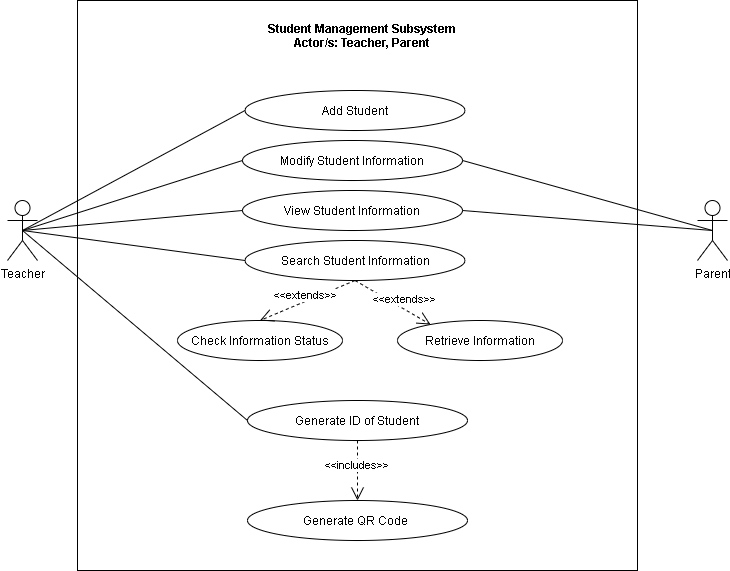

The diagram above was exported from draw.io. Its source (the exported page's mxGraphModel, read from the mxfile embedded in the PNG):
<mxGraphModel dx="926" dy="626" grid="1" gridSize="10" guides="1" tooltips="1" connect="1" arrows="1" fold="1" page="1" pageScale="1" pageWidth="850" pageHeight="1100" math="0" shadow="0">
  <root>
    <mxCell id="JewozOC8yLnpFLmOhMqg-0" />
    <mxCell id="JewozOC8yLnpFLmOhMqg-1" parent="JewozOC8yLnpFLmOhMqg-0" />
    <mxCell id="FqNuev9cHc2IyG5jevnL-0" value="" style="html=1;fillColor=none;" parent="JewozOC8yLnpFLmOhMqg-1" vertex="1">
      <mxGeometry x="300" y="170" width="560" height="570" as="geometry" />
    </mxCell>
    <mxCell id="FqNuev9cHc2IyG5jevnL-2" style="edgeStyle=none;rounded=0;jumpStyle=arc;jumpSize=14;orthogonalLoop=1;jettySize=auto;html=1;exitX=0.5;exitY=0.5;exitDx=0;exitDy=0;exitPerimeter=0;entryX=0;entryY=0.5;entryDx=0;entryDy=0;startArrow=none;startFill=0;endArrow=none;endFill=0;startSize=11;endSize=11;" parent="JewozOC8yLnpFLmOhMqg-1" source="FqNuev9cHc2IyG5jevnL-6" target="FqNuev9cHc2IyG5jevnL-14" edge="1">
      <mxGeometry relative="1" as="geometry" />
    </mxCell>
    <mxCell id="FqNuev9cHc2IyG5jevnL-3" style="edgeStyle=none;rounded=0;jumpStyle=arc;jumpSize=14;orthogonalLoop=1;jettySize=auto;html=1;exitX=0.5;exitY=0.5;exitDx=0;exitDy=0;exitPerimeter=0;entryX=0;entryY=0.5;entryDx=0;entryDy=0;startArrow=none;startFill=0;endArrow=none;endFill=0;startSize=11;endSize=11;" parent="JewozOC8yLnpFLmOhMqg-1" source="FqNuev9cHc2IyG5jevnL-6" target="FqNuev9cHc2IyG5jevnL-15" edge="1">
      <mxGeometry relative="1" as="geometry" />
    </mxCell>
    <mxCell id="FqNuev9cHc2IyG5jevnL-4" style="edgeStyle=none;rounded=0;jumpStyle=arc;jumpSize=14;orthogonalLoop=1;jettySize=auto;html=1;exitX=0.5;exitY=0.5;exitDx=0;exitDy=0;exitPerimeter=0;entryX=0;entryY=0.5;entryDx=0;entryDy=0;startArrow=none;startFill=0;endArrow=none;endFill=0;startSize=11;endSize=11;" parent="JewozOC8yLnpFLmOhMqg-1" source="FqNuev9cHc2IyG5jevnL-6" target="FqNuev9cHc2IyG5jevnL-18" edge="1">
      <mxGeometry relative="1" as="geometry" />
    </mxCell>
    <mxCell id="FqNuev9cHc2IyG5jevnL-5" style="edgeStyle=none;rounded=0;jumpStyle=arc;jumpSize=14;orthogonalLoop=1;jettySize=auto;html=1;exitX=0.5;exitY=0.5;exitDx=0;exitDy=0;exitPerimeter=0;entryX=0;entryY=0.5;entryDx=0;entryDy=0;startArrow=none;startFill=0;endArrow=none;endFill=0;startSize=11;endSize=11;" parent="JewozOC8yLnpFLmOhMqg-1" source="FqNuev9cHc2IyG5jevnL-6" target="FqNuev9cHc2IyG5jevnL-19" edge="1">
      <mxGeometry relative="1" as="geometry" />
    </mxCell>
    <mxCell id="MpAW6FHdsxgS2_kCvHxK-2" style="rounded=0;orthogonalLoop=1;jettySize=auto;html=1;exitX=0.5;exitY=0.5;exitDx=0;exitDy=0;exitPerimeter=0;entryX=0;entryY=0.5;entryDx=0;entryDy=0;endArrow=none;endFill=0;" edge="1" parent="JewozOC8yLnpFLmOhMqg-1" source="FqNuev9cHc2IyG5jevnL-6" target="MpAW6FHdsxgS2_kCvHxK-0">
      <mxGeometry relative="1" as="geometry" />
    </mxCell>
    <mxCell id="FqNuev9cHc2IyG5jevnL-6" value="Teacher" style="shape=umlActor;verticalLabelPosition=bottom;verticalAlign=top;html=1;fillColor=none;" parent="JewozOC8yLnpFLmOhMqg-1" vertex="1">
      <mxGeometry x="230" y="370" width="30" height="60" as="geometry" />
    </mxCell>
    <mxCell id="FqNuev9cHc2IyG5jevnL-8" style="edgeStyle=none;rounded=0;jumpStyle=arc;jumpSize=14;orthogonalLoop=1;jettySize=auto;html=1;exitX=0.5;exitY=0.5;exitDx=0;exitDy=0;exitPerimeter=0;entryX=1;entryY=0.5;entryDx=0;entryDy=0;startArrow=none;startFill=0;endArrow=none;endFill=0;startSize=11;endSize=11;" parent="JewozOC8yLnpFLmOhMqg-1" source="FqNuev9cHc2IyG5jevnL-10" target="FqNuev9cHc2IyG5jevnL-15" edge="1">
      <mxGeometry relative="1" as="geometry" />
    </mxCell>
    <mxCell id="FqNuev9cHc2IyG5jevnL-9" style="edgeStyle=none;rounded=0;jumpStyle=arc;jumpSize=14;orthogonalLoop=1;jettySize=auto;html=1;exitX=0.5;exitY=0.5;exitDx=0;exitDy=0;exitPerimeter=0;entryX=1;entryY=0.5;entryDx=0;entryDy=0;startArrow=none;startFill=0;endArrow=none;endFill=0;startSize=11;endSize=11;" parent="JewozOC8yLnpFLmOhMqg-1" source="FqNuev9cHc2IyG5jevnL-10" target="FqNuev9cHc2IyG5jevnL-18" edge="1">
      <mxGeometry relative="1" as="geometry" />
    </mxCell>
    <mxCell id="FqNuev9cHc2IyG5jevnL-10" value="Parent" style="shape=umlActor;verticalLabelPosition=bottom;verticalAlign=top;html=1;fillColor=none;" parent="JewozOC8yLnpFLmOhMqg-1" vertex="1">
      <mxGeometry x="920" y="370" width="30" height="60" as="geometry" />
    </mxCell>
    <mxCell id="FqNuev9cHc2IyG5jevnL-12" value="Student Management Subsystem&#10;Actor/s: Teacher, Parent" style="text;align=center;fontStyle=1;verticalAlign=middle;spacingLeft=3;spacingRight=3;strokeColor=none;rotatable=0;points=[[0,0.5],[1,0.5]];portConstraint=eastwest;fillColor=none;" parent="JewozOC8yLnpFLmOhMqg-1" vertex="1">
      <mxGeometry x="425" y="190" width="320" height="30" as="geometry" />
    </mxCell>
    <mxCell id="FqNuev9cHc2IyG5jevnL-14" value="Add Student" style="ellipse;whiteSpace=wrap;html=1;fillColor=none;" parent="JewozOC8yLnpFLmOhMqg-1" vertex="1">
      <mxGeometry x="467.5" y="260" width="220" height="40" as="geometry" />
    </mxCell>
    <mxCell id="FqNuev9cHc2IyG5jevnL-15" value="View Student Information" style="ellipse;whiteSpace=wrap;html=1;fillColor=none;" parent="JewozOC8yLnpFLmOhMqg-1" vertex="1">
      <mxGeometry x="465" y="360" width="220" height="40" as="geometry" />
    </mxCell>
    <mxCell id="FqNuev9cHc2IyG5jevnL-18" value="Modify Student Information" style="ellipse;whiteSpace=wrap;html=1;fillColor=none;" parent="JewozOC8yLnpFLmOhMqg-1" vertex="1">
      <mxGeometry x="465" y="310" width="220" height="40" as="geometry" />
    </mxCell>
    <mxCell id="FqNuev9cHc2IyG5jevnL-19" value="Search Student Information" style="ellipse;whiteSpace=wrap;html=1;fillColor=none;" parent="JewozOC8yLnpFLmOhMqg-1" vertex="1">
      <mxGeometry x="467.5" y="410" width="220" height="40" as="geometry" />
    </mxCell>
    <mxCell id="FqNuev9cHc2IyG5jevnL-20" value="Check Information Status" style="ellipse;whiteSpace=wrap;html=1;fillColor=none;" parent="JewozOC8yLnpFLmOhMqg-1" vertex="1">
      <mxGeometry x="400" y="490" width="165" height="40" as="geometry" />
    </mxCell>
    <mxCell id="FqNuev9cHc2IyG5jevnL-21" value="Retrieve Information" style="ellipse;whiteSpace=wrap;html=1;fillColor=none;" parent="JewozOC8yLnpFLmOhMqg-1" vertex="1">
      <mxGeometry x="620" y="490" width="165" height="40" as="geometry" />
    </mxCell>
    <mxCell id="FqNuev9cHc2IyG5jevnL-22" style="rounded=0;jumpStyle=arc;jumpSize=14;orthogonalLoop=1;jettySize=auto;html=1;startArrow=none;startFill=0;endArrow=open;endFill=0;startSize=11;endSize=11;dashed=1;entryX=0.5;entryY=0;entryDx=0;entryDy=0;exitX=0.5;exitY=1;exitDx=0;exitDy=0;" parent="JewozOC8yLnpFLmOhMqg-1" source="FqNuev9cHc2IyG5jevnL-19" target="FqNuev9cHc2IyG5jevnL-20" edge="1">
      <mxGeometry relative="1" as="geometry">
        <mxPoint x="470" y="520" as="sourcePoint" />
        <mxPoint x="469.6" y="570" as="targetPoint" />
      </mxGeometry>
    </mxCell>
    <mxCell id="FqNuev9cHc2IyG5jevnL-23" value="&amp;lt;&amp;lt;extends&amp;gt;&amp;gt;" style="edgeLabel;html=1;align=center;verticalAlign=middle;resizable=0;points=[];" parent="FqNuev9cHc2IyG5jevnL-22" vertex="1" connectable="0">
      <mxGeometry x="-0.2" y="-1" relative="1" as="geometry">
        <mxPoint x="-12" as="offset" />
      </mxGeometry>
    </mxCell>
    <mxCell id="FqNuev9cHc2IyG5jevnL-24" style="rounded=0;jumpStyle=arc;jumpSize=14;orthogonalLoop=1;jettySize=auto;html=1;exitX=0.5;exitY=1;exitDx=0;exitDy=0;startArrow=none;startFill=0;endArrow=open;endFill=0;startSize=11;endSize=11;dashed=1;entryX=0.2;entryY=0.1;entryDx=0;entryDy=0;entryPerimeter=0;" parent="JewozOC8yLnpFLmOhMqg-1" source="FqNuev9cHc2IyG5jevnL-19" target="FqNuev9cHc2IyG5jevnL-21" edge="1">
      <mxGeometry relative="1" as="geometry">
        <mxPoint x="479.6" y="530" as="sourcePoint" />
        <mxPoint x="700" y="536" as="targetPoint" />
      </mxGeometry>
    </mxCell>
    <mxCell id="FqNuev9cHc2IyG5jevnL-25" value="&amp;lt;&amp;lt;extends&amp;gt;&amp;gt;" style="edgeLabel;html=1;align=center;verticalAlign=middle;resizable=0;points=[];" parent="FqNuev9cHc2IyG5jevnL-24" vertex="1" connectable="0">
      <mxGeometry x="-0.2" y="-1" relative="1" as="geometry">
        <mxPoint x="19" as="offset" />
      </mxGeometry>
    </mxCell>
    <mxCell id="MpAW6FHdsxgS2_kCvHxK-0" value="Generate ID of Student" style="ellipse;whiteSpace=wrap;html=1;fillColor=none;" vertex="1" parent="JewozOC8yLnpFLmOhMqg-1">
      <mxGeometry x="470" y="570" width="220" height="40" as="geometry" />
    </mxCell>
    <mxCell id="MpAW6FHdsxgS2_kCvHxK-3" value="Generate QR Code&amp;nbsp;" style="ellipse;whiteSpace=wrap;html=1;fillColor=none;" vertex="1" parent="JewozOC8yLnpFLmOhMqg-1">
      <mxGeometry x="470" y="670" width="220" height="40" as="geometry" />
    </mxCell>
    <mxCell id="MpAW6FHdsxgS2_kCvHxK-4" style="rounded=0;jumpStyle=arc;jumpSize=14;orthogonalLoop=1;jettySize=auto;html=1;exitX=0.5;exitY=1;exitDx=0;exitDy=0;startArrow=none;startFill=0;endArrow=open;endFill=0;startSize=11;endSize=11;dashed=1;entryX=0.5;entryY=0;entryDx=0;entryDy=0;" edge="1" parent="JewozOC8yLnpFLmOhMqg-1" target="MpAW6FHdsxgS2_kCvHxK-3">
      <mxGeometry relative="1" as="geometry">
        <mxPoint x="580" y="610" as="sourcePoint" />
        <mxPoint x="655.5" y="654" as="targetPoint" />
      </mxGeometry>
    </mxCell>
    <mxCell id="MpAW6FHdsxgS2_kCvHxK-5" value="&amp;lt;&amp;lt;includes&amp;gt;&amp;gt;" style="edgeLabel;html=1;align=center;verticalAlign=middle;resizable=0;points=[];" vertex="1" connectable="0" parent="MpAW6FHdsxgS2_kCvHxK-4">
      <mxGeometry x="-0.2" y="-1" relative="1" as="geometry">
        <mxPoint x="-1" as="offset" />
      </mxGeometry>
    </mxCell>
  </root>
</mxGraphModel>